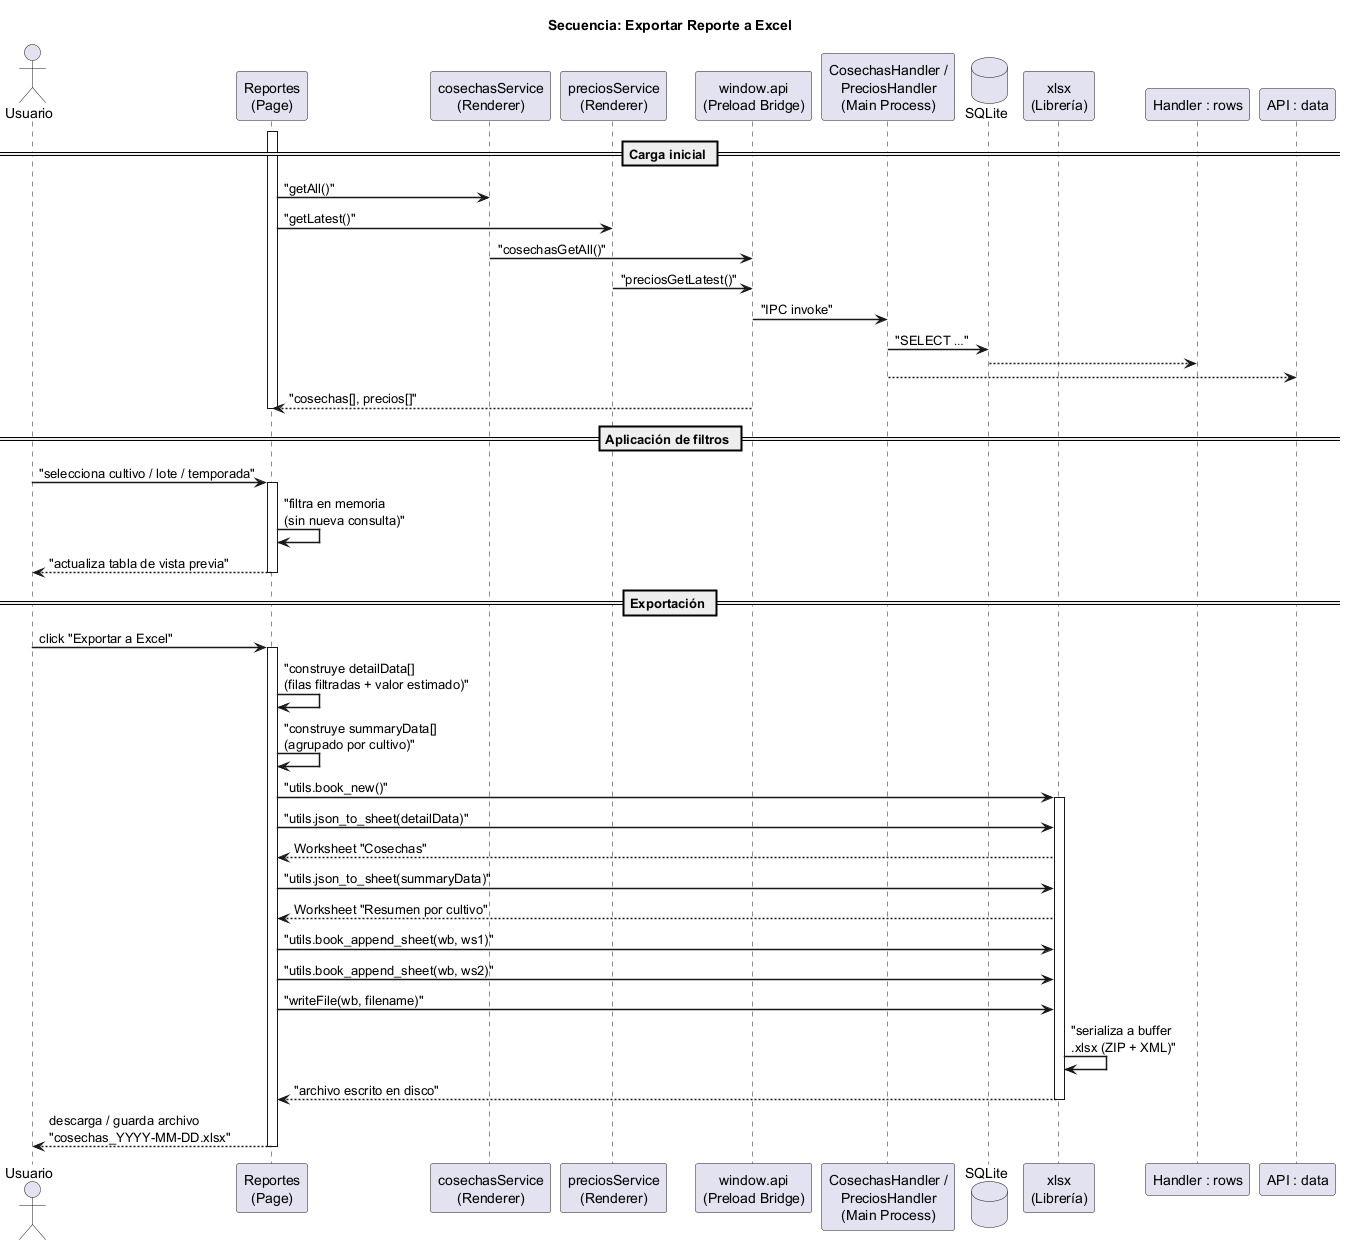

The diagram above was rendered by PlantUML. Its source (embedded in the PNG):
@startuml sequence-export-excel
title "Secuencia: Exportar Reporte a Excel"

skinparam sequenceArrowThickness 1.5
skinparam shadowing false

actor Usuario as U
participant "Reportes\n(Page)" as Page
participant "cosechasService\n(Renderer)" as CosechaSvc
participant "preciosService\n(Renderer)" as PrecioSvc
participant "window.api\n(Preload Bridge)" as API
participant "CosechasHandler /\nPreciosHandler\n(Main Process)" as Handler
database "SQLite" as DB
participant "xlsx\n(Librería)" as XLSX

== Carga inicial ==
activate Page
Page -> CosechaSvc: "getAll()"
Page -> PrecioSvc: "getLatest()"
CosechaSvc -> API: "cosechasGetAll()"
PrecioSvc -> API: "preciosGetLatest()"
API -> Handler: "IPC invoke"
Handler -> DB: "SELECT …"
DB --> "Handler : rows"
Handler --> "API : data"
API --> Page: "cosechas[], precios[]"
deactivate Page

== Aplicación de filtros ==
U -> Page: "selecciona cultivo / lote / temporada"
activate Page
Page -> Page: "filtra en memoria\n(sin nueva consulta)"
Page --> U: "actualiza tabla de vista previa"
deactivate Page

== Exportación ==
U -> Page : click "Exportar a Excel"
activate Page

Page -> Page: "construye detailData[]\n(filas filtradas + valor estimado)"
Page -> Page: "construye summaryData[]\n(agrupado por cultivo)"

Page -> XLSX: "utils.book_new()"
activate XLSX
Page -> XLSX: "utils.json_to_sheet(detailData)"
XLSX --> Page : Worksheet "Cosechas"
Page -> XLSX: "utils.json_to_sheet(summaryData)"
XLSX --> Page : Worksheet "Resumen por cultivo"
Page -> XLSX: "utils.book_append_sheet(wb, ws1)"
Page -> XLSX: "utils.book_append_sheet(wb, ws2)"
Page -> XLSX: "writeFile(wb, filename)"
XLSX -> XLSX: "serializa a buffer\n.xlsx (ZIP + XML)"
XLSX --> Page: "archivo escrito en disco"
deactivate XLSX

Page --> U : descarga / guarda archivo\n"cosechas_YYYY-MM-DD.xlsx"
deactivate Page

@enduml